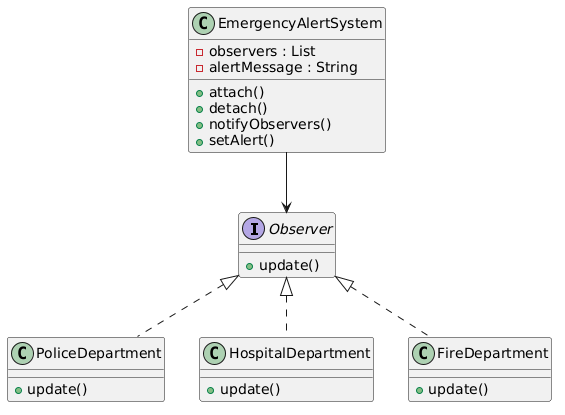

The diagram above was rendered by PlantUML. Its source (embedded in the PNG):
@startuml
interface Observer {
  +update()
}

class EmergencyAlertSystem {
  -observers : List
  -alertMessage : String
  +attach()
  +detach()
  +notifyObservers()
  +setAlert()
}

class PoliceDepartment {
  +update()
}

class HospitalDepartment {
  +update()
}

class FireDepartment {
  +update()
}

Observer <|.. PoliceDepartment
Observer <|.. HospitalDepartment
Observer <|.. FireDepartment

EmergencyAlertSystem --> Observer
@enduml